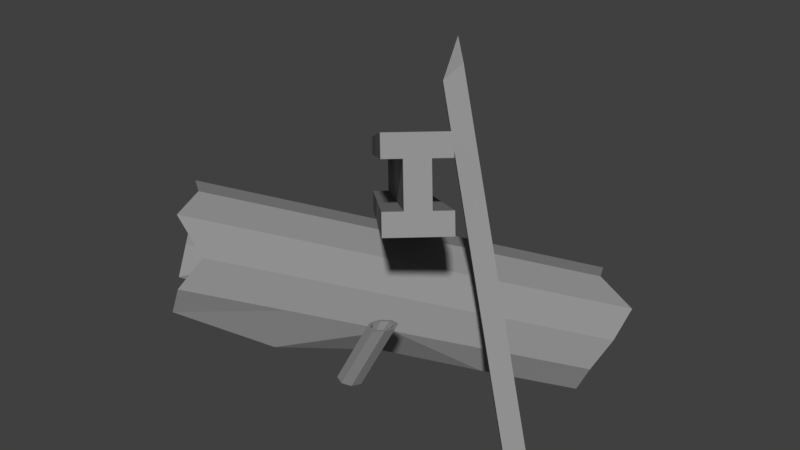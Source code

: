 # Source: scrap.blend  (saved by Blender 2.77.0; exported with 4.5.12 LTS)
import bpy
from mathutils import Matrix  # noqa: F401  (used for matrix-valued properties, if any)

bpy.ops.wm.read_factory_settings(use_empty=True)
scene = bpy.context.scene
scene.name = 'Scene'

# ---- collections
col_collection_1 = bpy.data.collections.new('Collection 1'); scene.collection.children.link(col_collection_1)

# ---- materials (node trees are filled in below, after node groups)
mat_material_003 = bpy.data.materials.new('Material.003')
mat_material_003.alpha_threshold = 0.0
mat_material_003.roughness = 0.5

# ---- material node trees
mat_material_003.use_nodes = True; mat_material_003.node_tree.nodes.clear()
_N = mat_material_003.node_tree.nodes; _L = mat_material_003.node_tree.links
n0 = _N.new('ShaderNodeOutputMaterial'); n0.name = 'Material Output'; n0.location = (300, 300)
n1 = _N.new('ShaderNodeBsdfDiffuse'); n1.name = 'Diffuse BSDF'; n1.location = (10, 300)
n1.inputs[0].default_value = (0.2838, 0.2838, 0.2838, 1.0)
_L.new(n1.outputs[0], n0.inputs[0])
n0.is_active_output = True

# ---- world
world_world = bpy.data.worlds.new('World'); scene.world = world_world
world_world.color = (0.05088, 0.05088, 0.05088)
world_world.use_sun_shadow = False
world_world.sun_shadow_jitter_overblur = 0.0
world_world.cycles.sampling_method = 'MANUAL'

# ---- meshes
me_cube_061 = bpy.data.meshes.new('Cube.061')
me_cube_061.from_pydata([(-0.3755, 0.4038, 0.706), (0.2321, -0.2637, 1.089), (0.2454, -0.2783, 1.042), (-0.3622, 0.3892, 0.6595), (0.2135, -0.3073, 1.042), (0.2002, -0.2928, 1.089), (-0.4074, 0.3747, 0.706), (-0.3942, 0.3602, 0.6595), (-0.3343, 0.4414, 0.706), (0.2734, -0.2261, 1.089), (0.2528, -0.2449, 1.089), (-0.3549, 0.4226, 0.706), (0.2867, -0.2407, 1.042), (-0.321, 0.4268, 0.6595), (0.266, -0.2595, 1.042), (-0.3416, 0.408, 0.6595), (0.3186, -0.2116, 1.042), (0.3053, -0.1971, 1.089), (-0.3023, 0.4704, 0.706), (-0.2891, 0.4559, 0.6595), (-0.3223, 0.3454, 0.5197), (0.2853, -0.3221, 0.9025), (0.2721, -0.3075, 0.949), (-0.3356, 0.36, 0.5662), (0.2401, -0.3366, 0.949), (0.2534, -0.3512, 0.9025), (-0.3543, 0.3163, 0.5197), (-0.3675, 0.3309, 0.5662), (0.2587, -0.2929, 0.9957), (-0.3489, 0.3746, 0.6129), (-0.2811, 0.383, 0.5197), (0.3266, -0.2845, 0.9025), (0.306, -0.3033, 0.9025), (-0.3017, 0.3642, 0.5197), (0.3133, -0.27, 0.949), (-0.2943, 0.3975, 0.5662), (0.2927, -0.2887, 0.949), (-0.315, 0.3788, 0.5662), (0.3452, -0.2409, 0.949), (0.3585, -0.2555, 0.9025), (-0.2491, 0.412, 0.5197), (-0.2624, 0.4266, 0.5662), (0.3, -0.2553, 0.9957), (-0.3077, 0.4122, 0.6129), (0.2794, -0.2741, 0.9957), (-0.3283, 0.3934, 0.6129), (0.4076, -0.11, 0.26), (0.07916, 0.05845, 1.066), (0.4439, -0.07652, 0.2678), (0.08044, 0.1099, 1.159), (0.4366, -0.1459, 0.2793), (0.1081, 0.02257, 1.085), (0.4729, -0.1124, 0.2871), (0.1326, 0.06211, 1.121), (-0.3082, -0.3321, 0.8249), (-0.2836, -0.4177, 0.8067), (-0.2081, -0.4181, 0.7249), (-0.2401, -0.4692, 0.656), (-0.2755, -0.4633, 0.5806), (-0.09064, -0.228, 0.7307), (-0.08832, -0.2603, 0.6562), (-0.4404, -0.3103, 0.5439), (-0.4654, -0.2601, 0.6057), (-0.4593, -0.2346, 0.6849), (-0.3979, -0.2149, 0.75), (-0.3761, -0.2836, 0.8145), (-0.2832, -0.3917, 0.7748), (-0.2982, -0.3182, 0.7876), (-0.2125, -0.3824, 0.7051), (-0.2434, -0.4284, 0.6516), (-0.264, -0.4237, 0.611), (-0.2696, -0.09207, 0.6157), (-0.1084, -0.2199, 0.7059), (-0.3878, -0.2789, 0.5642), (-0.4072, -0.2431, 0.6043), (-0.4197, -0.2397, 0.6749), (-0.3653, -0.2189, 0.7253), (-0.3543, -0.2806, 0.7798), (0.365, 0.3295, 0.5596), (0.4635, 0.3166, 0.5122), (0.4621, 0.2407, 0.4607), (0.4331, 0.1925, 0.3906), (0.3976, 0.1983, 0.3153), (-0.148, -0.1706, 0.7284), (-0.2745, -0.1127, 0.552), (0.2327, 0.3514, 0.2785), (0.2078, 0.4015, 0.3404), (0.2631, 0.4755, 0.4001), (0.2493, 0.4213, 0.4949), (0.3276, 0.4081, 0.5371), (0.426, 0.3054, 0.4953), (0.3371, 0.3063, 0.5372), (0.4198, 0.2392, 0.4559), (0.3919, 0.196, 0.4012), (0.3713, 0.2007, 0.3605), (-0.1259, -0.2811, 0.5087), (-0.09321, -0.2808, 0.5924), (0.23, 0.3284, 0.3206), (0.2107, 0.3642, 0.3608), (0.2648, 0.4332, 0.4051), (0.2441, 0.3801, 0.4851), (0.3116, 0.3739, 0.5173), (0.05992, -0.05449, 0.6396), (0.0203, -0.005169, 0.6621), (0.07997, -0.09485, 0.5898), (0.07508, -0.1154, 0.5261), (0.02053, -0.08478, 0.4642), (-0.1966, -0.1255, 0.7176), (-0.2411, -0.09678, 0.6763), (-0.08681, 0.01696, 0.4455), (-0.1062, 0.05277, 0.4857), (-0.1013, 0.07335, 0.5494), (-0.07277, 0.06864, 0.61), (-0.02827, 0.0399, 0.6512), (0.02841, -0.001313, 0.6923), (0.07765, -0.06261, 0.6643), (0.1026, -0.1128, 0.6025), (0.0965, -0.1384, 0.5233), (0.03196, -0.1125, 0.4322), (-0.2435, -0.1621, 0.5071), (-0.1399, -0.1667, 0.7586), (-0.1039, 0.02054, 0.4112), (-0.1288, 0.0707, 0.473), (-0.1227, 0.09628, 0.5522), (-0.08727, 0.09042, 0.6275), (-0.03195, 0.0547, 0.6788), (-0.06571, -0.2782, 0.6688), (-0.07179, -0.3038, 0.5896), (-0.1193, -0.3029, 0.4713), (-0.2565, -0.1641, 0.4694), (-0.2971, -0.09472, 0.5394), (-0.291, -0.06914, 0.6186), (-0.2556, -0.075, 0.6939), (-0.2002, -0.1107, 0.7451), (0.1967, 0.1641, 0.6259), (0.08148, 0.1824, 0.3792), (0.09552, 0.2341, 0.5437), (0.14, 0.2053, 0.5849), (0.2434, 0.04999, 0.4598), (0.2227, 0.05469, 0.4191), (0.06211, 0.2182, 0.4193), (0.1886, 0.1602, 0.5957), (0.2282, 0.1109, 0.5733), (0.067, 0.2388, 0.4831), (0.2483, 0.07057, 0.5235), (0.2459, 0.1028, 0.598), (0.2709, 0.05264, 0.5361), (0.2648, 0.02706, 0.4569), (0.2293, 0.03292, 0.3816), (0.06443, 0.186, 0.3448), (0.0395, 0.2361, 0.4067), (0.04558, 0.2617, 0.4859), (0.08102, 0.2558, 0.5612), (0.1363, 0.2201, 0.6125), (0.1876, -0.2807, 0.6543), (0.2075, -0.2677, 0.659), (0.1789, -0.2956, 0.6524), (0.2331, -0.2775, 0.6654), (0.1861, -0.3113, 0.6543), (0.2429, -0.2986, 0.668), (0.2051, -0.3185, 0.659), (0.2311, -0.3188, 0.6654), (0.2246, -0.3131, 0.6637), (0.2047, -0.3261, 0.659), (0.2333, -0.2982, 0.6657), (0.1791, -0.3163, 0.6527), (0.2071, -0.2753, 0.659), (0.1693, -0.2952, 0.65), (0.2261, -0.2825, 0.6637), (0.1811, -0.275, 0.6527), (0.1106, -0.2631, 0.483), (0.1323, -0.2727, 0.4811), (0.1404, -0.2938, 0.4804), (0.1303, -0.314, 0.4811), (0.1079, -0.3216, 0.483), (0.08627, -0.312, 0.4848), (0.07811, -0.2909, 0.4856), (0.0882, -0.2707, 0.4848), (0.1629, -0.2949, 0.5786)], [], [(1, 0, 6, 5), (14, 10, 1, 2), (3, 0, 11, 15), (1, 10, 11, 0), (29, 3, 15, 45), (44, 14, 2, 28), (28, 2, 3, 29), (4, 5, 6, 7), (3, 2, 4, 7), (0, 3, 7, 6), (2, 1, 5, 4), (9, 17, 18, 8), (14, 12, 9, 10), (13, 15, 11, 8), (9, 8, 11, 10), (43, 45, 15, 13), (44, 42, 12, 14), (42, 43, 13, 12), (16, 19, 18, 17), (13, 19, 16, 12), (8, 18, 19, 13), (12, 16, 17, 9), (21, 25, 26, 20), (36, 22, 21, 32), (23, 37, 33, 20), (21, 20, 33, 32), (29, 45, 37, 23), (44, 28, 22, 36), (28, 29, 23, 22), (24, 27, 26, 25), (23, 27, 24, 22), (20, 26, 27, 23), (22, 24, 25, 21), (31, 30, 40, 39), (36, 32, 31, 34), (35, 30, 33, 37), (31, 32, 33, 30), (43, 35, 37, 45), (44, 36, 34, 42), (42, 34, 35, 43), (38, 39, 40, 41), (35, 34, 38, 41), (30, 35, 41, 40), (34, 31, 39, 38), (47, 49, 48, 46), (49, 53, 52, 48), (53, 51, 50, 52), (51, 47, 46, 50), (46, 48, 52, 50), (51, 53, 49, 47), (120, 54, 55, 59), (59, 55, 56, 126), (126, 56, 57, 127), (127, 57, 58, 128), (123, 131, 132, 124), (125, 133, 120, 114), (124, 132, 133, 125), (129, 61, 62, 130), (130, 62, 63, 131), (131, 63, 64, 132), (77, 76, 108, 107), (133, 65, 54, 120), (132, 64, 65, 133), (56, 55, 66, 68), (70, 69, 96, 95), (54, 65, 77, 67), (74, 73, 119, 84), (64, 63, 75, 76), (57, 56, 68, 69), (62, 61, 73, 74), (55, 54, 67, 66), (67, 77, 107, 83), (65, 64, 76, 77), (58, 57, 69, 70), (63, 62, 74, 75), (107, 108, 112, 113), (95, 96, 105, 106), (84, 119, 109, 110), (83, 107, 113, 103), (72, 83, 103, 102), (66, 67, 83, 72), (71, 84, 110, 111), (60, 72, 102, 104), (75, 74, 84, 71), (108, 71, 111, 112), (96, 60, 104, 105), (134, 145, 79, 78), (145, 146, 80, 79), (146, 147, 81, 80), (147, 148, 82, 81), (68, 66, 72, 60), (76, 75, 71, 108), (69, 68, 60, 96), (149, 150, 86, 85), (150, 151, 87, 86), (151, 152, 88, 87), (58, 70, 95, 128), (153, 134, 78, 89), (152, 153, 89, 88), (80, 92, 90, 79), (61, 129, 119, 73), (78, 91, 101, 89), (148, 118, 106, 139), (88, 100, 99, 87), (81, 93, 92, 80), (86, 98, 97, 85), (79, 90, 91, 78), (128, 95, 106, 118), (89, 101, 100, 88), (82, 94, 93, 81), (87, 99, 98, 86), (137, 113, 112, 136), (139, 106, 105, 138), (140, 110, 109, 135), (141, 103, 113, 137), (142, 102, 103, 141), (149, 135, 109, 121), (143, 111, 110, 140), (144, 104, 102, 142), (129, 121, 109, 119), (136, 112, 111, 143), (138, 105, 104, 144), (122, 130, 131, 123), (121, 129, 130, 122), (117, 127, 128, 118), (116, 126, 127, 117), (115, 59, 126, 116), (114, 120, 59, 115), (93, 138, 144, 92), (100, 136, 143, 99), (92, 144, 142, 90), (99, 143, 140, 98), (85, 97, 135, 149), (90, 142, 141, 91), (91, 141, 137, 101), (98, 140, 135, 97), (94, 139, 138, 93), (101, 137, 136, 100), (82, 148, 139, 94), (124, 125, 153, 152), (125, 114, 134, 153), (123, 124, 152, 151), (122, 123, 151, 150), (121, 122, 150, 149), (117, 118, 148, 147), (116, 117, 147, 146), (115, 116, 146, 145), (114, 115, 145, 134), (170, 155, 157, 171), (171, 157, 159, 172), (172, 159, 161, 173), (173, 161, 163, 174), (174, 163, 165, 175), (175, 165, 167, 176), (161, 159, 164, 162), (177, 169, 155, 170), (176, 167, 169, 177), (157, 155, 166, 168), (168, 166, 178), (155, 169, 154, 166), (167, 165, 158, 156), (163, 161, 162, 160), (169, 167, 156, 154), (159, 157, 168, 164), (165, 163, 160, 158), (166, 154, 178), (164, 168, 178), (158, 160, 178), (156, 158, 178), (162, 164, 178), (160, 162, 178), (154, 156, 178)])
me_cube_061.materials.append(mat_material_003)
me_cube_061.use_remesh_preserve_volume = False
me_cube_061.use_remesh_preserve_attributes = False
me_cube_061.use_mirror_vertex_groups = False
me_cube_061.update()

# ---- objects
ob_cube_051 = bpy.data.objects.new('Cube.051', me_cube_061)

# ---- transforms, parenting, visibility, modifiers, constraints
ob_cube_051.location = (0.0, 0.0, 0.0)
ob_cube_051.lineart.crease_threshold = 0.0

# ---- collection membership
col_collection_1.objects.link(ob_cube_051)

# ---- scene / render settings (as saved in the file)
scene.frame_start = 1; scene.frame_end = 250; scene.frame_set(1)
scene.render.engine = 'CYCLES'
scene.render.resolution_percentage = 50
scene.render.dither_intensity = 0.0
scene.cycles.use_denoising = False
scene.cycles.samples = 128
scene.cycles.sampling_pattern = 'TABULATED_SOBOL'
scene.cycles.light_sampling_threshold = 0.0
scene.cycles.use_adaptive_sampling = False
scene.cycles.use_light_tree = False
scene.cycles.blur_glossy = 0.0
scene.cycles.sample_clamp_indirect = 0.0
scene.view_settings.view_transform = 'Standard'
bpy.context.view_layer.update()

# ---- added for rendering (the .blend has no active camera and no usable light): camera, sun
cam_auto = bpy.data.cameras.new('AutoCamera')
cam_auto.lens = 50.0
cam_auto.sensor_width = 36.0
cam_auto.clip_end = 1000.0
ob_auto_camera = bpy.data.objects.new('AutoCamera', cam_auto)
scene.collection.objects.link(ob_auto_camera)
ob_auto_camera.location = (1.49023, -1.78061, 1.89876)
ob_auto_camera.rotation_euler = (1.09748, -7.21219e-08, 0.694738)
scene.camera = ob_auto_camera
light_auto_sun = bpy.data.lights.new('AutoSun', 'SUN')
light_auto_sun.energy = 3.0
light_auto_sun.angle = 0.0523599
ob_auto_sun = bpy.data.objects.new('AutoSun', light_auto_sun)
scene.collection.objects.link(ob_auto_sun)
ob_auto_sun.rotation_euler = (0.872665, 0.174533, 0.523599)
bpy.context.view_layer.update()
